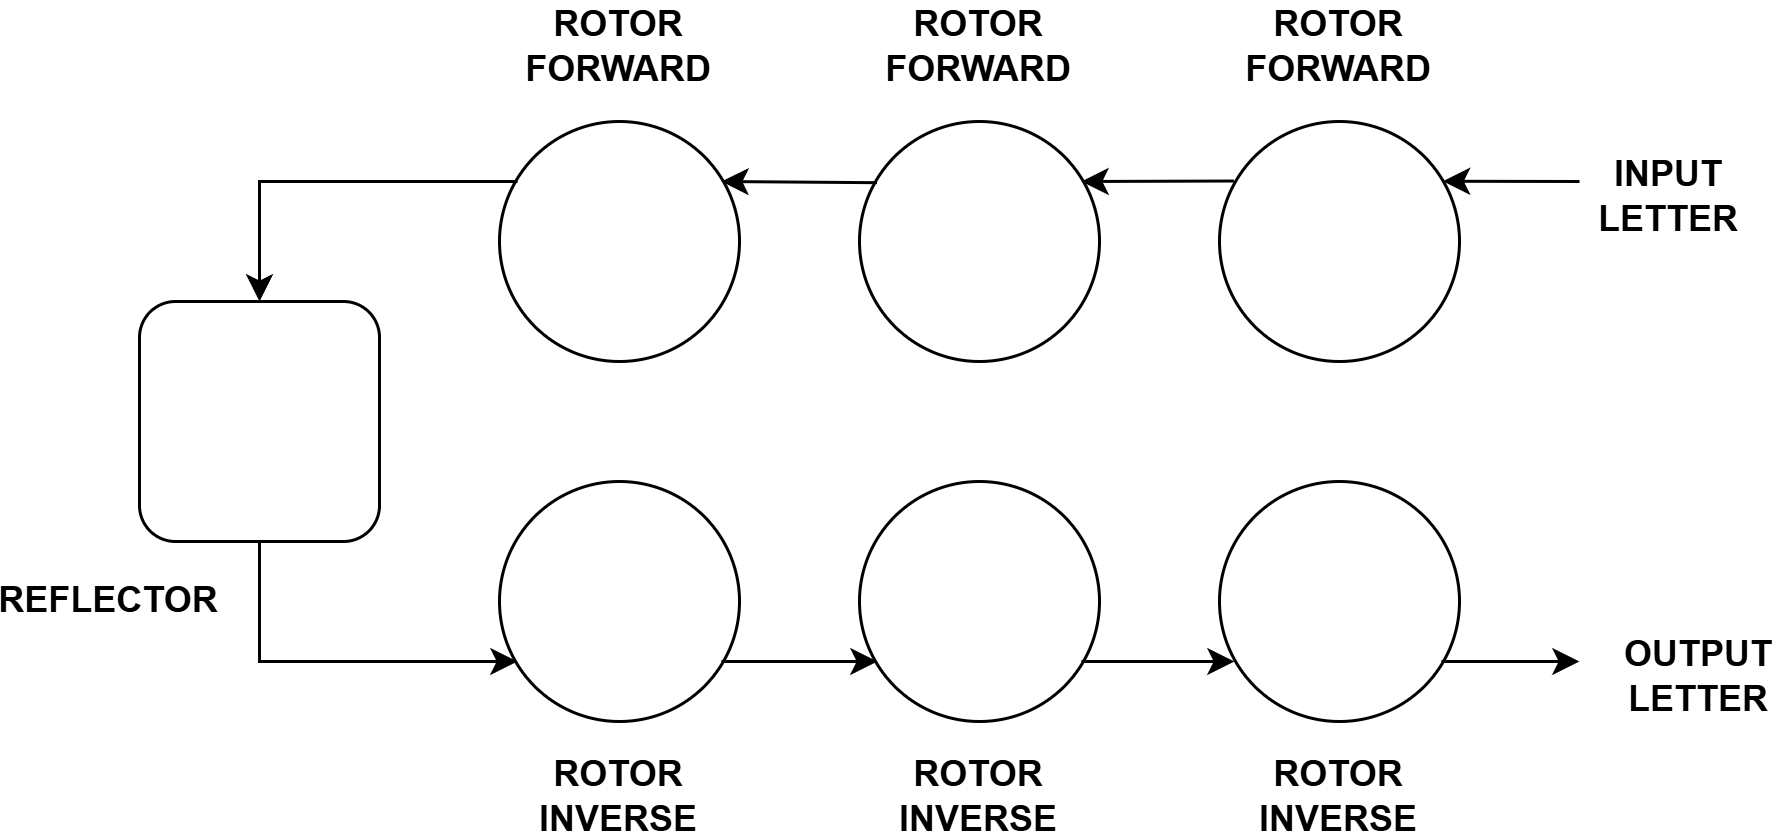

The diagram above was exported from draw.io. Its source (the exported page's mxGraphModel, read from the mxfile embedded in the PNG):
<mxGraphModel dx="934" dy="644" grid="1" gridSize="10" guides="1" tooltips="1" connect="1" arrows="1" fold="1" page="1" pageScale="1" pageWidth="850" pageHeight="1100" math="0" shadow="0">
  <root>
    <mxCell id="0" />
    <mxCell id="1" parent="0" />
    <mxCell id="u53SZA2wWZk2eTnIAwd5-1" parent="1" style="ellipse;whiteSpace=wrap;html=1;aspect=fixed;" value="" vertex="1">
      <mxGeometry height="80" width="80" x="240" y="80" as="geometry" />
    </mxCell>
    <mxCell id="u53SZA2wWZk2eTnIAwd5-2" parent="1" style="ellipse;whiteSpace=wrap;html=1;aspect=fixed;" value="" vertex="1">
      <mxGeometry height="80" width="80" x="360" y="80" as="geometry" />
    </mxCell>
    <mxCell id="u53SZA2wWZk2eTnIAwd5-3" parent="1" style="ellipse;whiteSpace=wrap;html=1;aspect=fixed;" value="" vertex="1">
      <mxGeometry height="80" width="80" x="480" y="80" as="geometry" />
    </mxCell>
    <mxCell id="u53SZA2wWZk2eTnIAwd5-7" parent="1" style="text;html=1;whiteSpace=wrap;strokeColor=none;fillColor=none;align=center;verticalAlign=middle;rounded=0;fontStyle=1" value="ROTOR&lt;div&gt;FORWARD&lt;/div&gt;" vertex="1">
      <mxGeometry height="30" width="60" x="250" y="40" as="geometry" />
    </mxCell>
    <mxCell id="u53SZA2wWZk2eTnIAwd5-11" edge="1" parent="1" style="endArrow=classic;html=1;rounded=0;entryX=0.931;entryY=0.249;entryDx=0;entryDy=0;entryPerimeter=0;" target="u53SZA2wWZk2eTnIAwd5-3" value="">
      <mxGeometry height="50" relative="1" width="50" as="geometry">
        <mxPoint x="600" y="100" as="sourcePoint" />
        <mxPoint x="560" y="100" as="targetPoint" />
      </mxGeometry>
    </mxCell>
    <mxCell id="u53SZA2wWZk2eTnIAwd5-12" edge="1" parent="1" source="u53SZA2wWZk2eTnIAwd5-3" style="endArrow=classic;html=1;rounded=0;entryX=0.931;entryY=0.249;entryDx=0;entryDy=0;entryPerimeter=0;exitX=0.06;exitY=0.248;exitDx=0;exitDy=0;exitPerimeter=0;" value="">
      <mxGeometry height="50" relative="1" width="50" as="geometry">
        <mxPoint x="480" y="100" as="sourcePoint" />
        <mxPoint x="434" y="100" as="targetPoint" />
      </mxGeometry>
    </mxCell>
    <mxCell id="u53SZA2wWZk2eTnIAwd5-13" edge="1" parent="1" source="u53SZA2wWZk2eTnIAwd5-2" style="endArrow=classic;html=1;rounded=0;entryX=0.931;entryY=0.249;entryDx=0;entryDy=0;entryPerimeter=0;exitX=0.073;exitY=0.255;exitDx=0;exitDy=0;exitPerimeter=0;" value="">
      <mxGeometry height="50" relative="1" width="50" as="geometry">
        <mxPoint x="360" y="100" as="sourcePoint" />
        <mxPoint x="314" y="100" as="targetPoint" />
      </mxGeometry>
    </mxCell>
    <mxCell id="u53SZA2wWZk2eTnIAwd5-14" edge="1" parent="1" style="endArrow=classic;html=1;rounded=0;entryX=0;entryY=0.5;entryDx=0;entryDy=0;" target="u53SZA2wWZk2eTnIAwd5-26" value="">
      <mxGeometry height="50" relative="1" width="50" as="geometry">
        <Array as="points">
          <mxPoint x="160" y="100" />
        </Array>
        <mxPoint x="246" y="100" as="sourcePoint" />
        <mxPoint x="200" y="100" as="targetPoint" />
      </mxGeometry>
    </mxCell>
    <mxCell id="u53SZA2wWZk2eTnIAwd5-21" parent="1" style="text;html=1;whiteSpace=wrap;strokeColor=none;fillColor=none;align=center;verticalAlign=middle;rounded=0;fontStyle=1" value="INPUT LETTER" vertex="1">
      <mxGeometry height="30" width="60" x="600" y="90" as="geometry" />
    </mxCell>
    <mxCell id="u53SZA2wWZk2eTnIAwd5-23" parent="1" style="ellipse;whiteSpace=wrap;html=1;aspect=fixed;" value="" vertex="1">
      <mxGeometry height="80" width="80" x="240" y="200" as="geometry" />
    </mxCell>
    <mxCell id="u53SZA2wWZk2eTnIAwd5-24" parent="1" style="ellipse;whiteSpace=wrap;html=1;aspect=fixed;" value="" vertex="1">
      <mxGeometry height="80" width="80" x="360" y="200" as="geometry" />
    </mxCell>
    <mxCell id="u53SZA2wWZk2eTnIAwd5-25" parent="1" style="ellipse;whiteSpace=wrap;html=1;aspect=fixed;" value="" vertex="1">
      <mxGeometry height="80" width="80" x="480" y="200" as="geometry" />
    </mxCell>
    <mxCell id="u53SZA2wWZk2eTnIAwd5-26" parent="1" style="rounded=1;whiteSpace=wrap;html=1;direction=south;" value="" vertex="1">
      <mxGeometry height="80" width="80" x="120" y="140" as="geometry" />
    </mxCell>
    <mxCell id="u53SZA2wWZk2eTnIAwd5-29" parent="1" style="text;html=1;whiteSpace=wrap;strokeColor=none;fillColor=none;align=center;verticalAlign=middle;rounded=0;fontStyle=1" value="ROTOR&lt;div&gt;INVERSE&lt;/div&gt;" vertex="1">
      <mxGeometry height="30" width="60" x="250" y="290" as="geometry" />
    </mxCell>
    <mxCell id="u53SZA2wWZk2eTnIAwd5-30" parent="1" style="text;html=1;whiteSpace=wrap;strokeColor=none;fillColor=none;align=center;verticalAlign=middle;rounded=0;fontStyle=1" value="REFLECTOR" vertex="1">
      <mxGeometry height="30" width="60" x="80" y="225" as="geometry" />
    </mxCell>
    <mxCell id="u53SZA2wWZk2eTnIAwd5-37" edge="1" parent="1" style="endArrow=classic;html=1;rounded=0;entryX=0.931;entryY=0.249;entryDx=0;entryDy=0;entryPerimeter=0;" value="">
      <mxGeometry height="50" relative="1" width="50" as="geometry">
        <mxPoint x="554" y="260" as="sourcePoint" />
        <mxPoint x="600" y="260" as="targetPoint" />
      </mxGeometry>
    </mxCell>
    <mxCell id="u53SZA2wWZk2eTnIAwd5-38" edge="1" parent="1" style="endArrow=classic;html=1;rounded=0;entryX=0.931;entryY=0.249;entryDx=0;entryDy=0;entryPerimeter=0;exitX=0.06;exitY=0.248;exitDx=0;exitDy=0;exitPerimeter=0;" value="">
      <mxGeometry height="50" relative="1" width="50" as="geometry">
        <mxPoint x="434" y="260" as="sourcePoint" />
        <mxPoint x="485" y="260" as="targetPoint" />
      </mxGeometry>
    </mxCell>
    <mxCell id="u53SZA2wWZk2eTnIAwd5-39" edge="1" parent="1" style="endArrow=classic;html=1;rounded=0;entryX=0.931;entryY=0.249;entryDx=0;entryDy=0;entryPerimeter=0;exitX=0.073;exitY=0.255;exitDx=0;exitDy=0;exitPerimeter=0;" value="">
      <mxGeometry height="50" relative="1" width="50" as="geometry">
        <mxPoint x="314" y="260" as="sourcePoint" />
        <mxPoint x="366" y="260" as="targetPoint" />
      </mxGeometry>
    </mxCell>
    <mxCell id="u53SZA2wWZk2eTnIAwd5-40" edge="1" parent="1" source="u53SZA2wWZk2eTnIAwd5-26" style="endArrow=classic;html=1;rounded=0;entryX=0.931;entryY=0.249;entryDx=0;entryDy=0;entryPerimeter=0;exitX=1;exitY=0.5;exitDx=0;exitDy=0;" value="">
      <mxGeometry height="50" relative="1" width="50" as="geometry">
        <Array as="points">
          <mxPoint x="160" y="260" />
        </Array>
        <mxPoint x="200" y="260" as="sourcePoint" />
        <mxPoint x="246" y="260" as="targetPoint" />
      </mxGeometry>
    </mxCell>
    <mxCell id="u53SZA2wWZk2eTnIAwd5-44" parent="1" style="text;html=1;whiteSpace=wrap;strokeColor=none;fillColor=none;align=center;verticalAlign=middle;rounded=0;fontStyle=1" value="OUTPUT LETTER" vertex="1">
      <mxGeometry height="30" width="60" x="610" y="250" as="geometry" />
    </mxCell>
    <mxCell id="u53SZA2wWZk2eTnIAwd5-45" parent="1" style="text;html=1;whiteSpace=wrap;strokeColor=none;fillColor=none;align=center;verticalAlign=middle;rounded=0;fontStyle=1" value="ROTOR&lt;div&gt;FORWARD&lt;/div&gt;" vertex="1">
      <mxGeometry height="30" width="60" x="370" y="40" as="geometry" />
    </mxCell>
    <mxCell id="u53SZA2wWZk2eTnIAwd5-46" parent="1" style="text;html=1;whiteSpace=wrap;strokeColor=none;fillColor=none;align=center;verticalAlign=middle;rounded=0;fontStyle=1" value="ROTOR&lt;div&gt;FORWARD&lt;/div&gt;" vertex="1">
      <mxGeometry height="30" width="60" x="490" y="40" as="geometry" />
    </mxCell>
    <mxCell id="u53SZA2wWZk2eTnIAwd5-47" parent="1" style="text;html=1;whiteSpace=wrap;strokeColor=none;fillColor=none;align=center;verticalAlign=middle;rounded=0;fontStyle=1" value="ROTOR&lt;div&gt;INVERSE&lt;/div&gt;" vertex="1">
      <mxGeometry height="30" width="60" x="370" y="290" as="geometry" />
    </mxCell>
    <mxCell id="u53SZA2wWZk2eTnIAwd5-48" parent="1" style="text;html=1;whiteSpace=wrap;strokeColor=none;fillColor=none;align=center;verticalAlign=middle;rounded=0;fontStyle=1" value="ROTOR&lt;div&gt;INVERSE&lt;/div&gt;" vertex="1">
      <mxGeometry height="30" width="60" x="490" y="290" as="geometry" />
    </mxCell>
  </root>
</mxGraphModel>